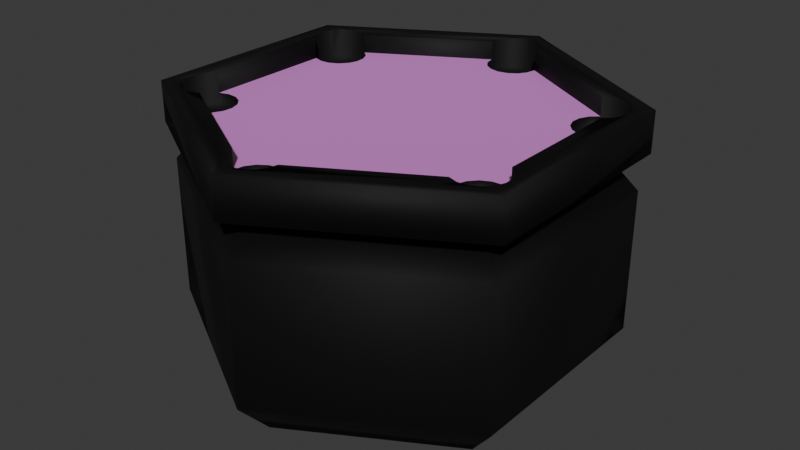 # Source: cauldron.blend  (saved by Blender 4.0.36; exported with 4.5.12 LTS)
import bpy
from mathutils import Matrix  # noqa: F401  (used for matrix-valued properties, if any)

bpy.ops.wm.read_factory_settings(use_empty=True)
scene = bpy.context.scene
scene.name = 'Scene'

# ---- collections
col_collection = bpy.data.collections.new('Collection'); scene.collection.children.link(col_collection)

# ---- images (referenced by path relative to the original .blend; pixels are not part of the script)
import os
ASSET_DIR = os.environ.get("B2B_ASSET_DIR", "")  # directory of the original .blend (textures are referenced by path, not embedded)
HERE = os.path.dirname(os.path.abspath(__file__))  # packed textures are extracted next to this script under _unpacked/

def load_image(name, relpath, width, height, colorspace="sRGB"):
    """Load a texture the original file referenced (path relative to the .blend, or extracted next to this script)."""
    p = next((c for c in (os.path.join(HERE, relpath), os.path.join(ASSET_DIR, relpath)) if relpath and os.path.exists(c)), "")
    if p:
        img = bpy.data.images.load(p, check_existing=True)
        img.name = name
    else:  # same state as the original file: an image datablock whose file is absent (Cycles renders it pink)
        img = bpy.data.images.new(name, width, height)
        img.source = "FILE"
        img.filepath = "//" + (relpath or name)
    img.colorspace_settings.name = colorspace
    return img
img_fabric_png_001 = load_image('fabric.png.001', 'fabric.png', 1024, 1024, 'sRGB')

# ---- materials (node trees are filled in below, after node groups)
mat_iron = bpy.data.materials.new('Iron')
mat_iron.alpha_threshold = 0.0
mat_iron.use_transparent_shadow = False
mat_iron.roughness = 0.5
mat_iron.line_color = (0.0, 0.0, 0.0, 1.0)
mat_fabric = bpy.data.materials.new('Fabric')
mat_fabric.use_transparent_shadow = False
mat_material = bpy.data.materials.new('Material')
mat_material.use_transparent_shadow = False

# ---- material node trees
mat_iron.use_nodes = True; mat_iron.node_tree.nodes.clear()
_N = mat_iron.node_tree.nodes; _L = mat_iron.node_tree.links
n0 = _N.new('ShaderNodeOutputMaterial'); n0.name = 'Material Output'; n0.location = (300, 300)
n1 = _N.new('ShaderNodeBsdfPrincipled'); n1.name = 'Principled BSDF'; n1.location = (10, 300)
n1.inputs[0].default_value = (0.0205, 0.0205, 0.0205, 1.0)
n1.inputs[1].default_value = 0.8716
n1.inputs[2].default_value = 0.711
n1.inputs[3].default_value = 1.45
_L.new(n1.outputs[0], n0.inputs[0])
n0.is_active_output = True
mat_fabric.use_nodes = True; mat_fabric.node_tree.nodes.clear()
_N = mat_fabric.node_tree.nodes; _L = mat_fabric.node_tree.links
n0 = _N.new('ShaderNodeOutputMaterial'); n0.name = 'Material Output'; n0.location = (300, 300)
n1 = _N.new('ShaderNodeBsdfPrincipled'); n1.name = 'Principled BSDF'; n1.location = (10, 300)
n1.inputs[2].default_value = 0.6972
n1.inputs[3].default_value = 8.25
n2 = _N.new('ShaderNodeTexImage'); n2.name = 'Image Texture'; n2.location = (-280, 275)
n2.image = img_fabric_png_001
_L.new(n1.outputs[0], n0.inputs[0])
_L.new(n2.outputs[0], n1.inputs[0])
n0.is_active_output = True
mat_material.use_nodes = True; mat_material.node_tree.nodes.clear()
_N = mat_material.node_tree.nodes; _L = mat_material.node_tree.links
n0 = _N.new('ShaderNodeBsdfPrincipled'); n0.name = 'Principled BSDF'; n0.location = (10, 300)
n0.inputs[3].default_value = 1.45
n1 = _N.new('ShaderNodeOutputMaterial'); n1.name = 'Material Output'; n1.location = (300, 300)
_L.new(n0.outputs[0], n1.inputs[0])
n1.is_active_output = True

# ---- world
world_world = bpy.data.worlds.new('World'); scene.world = world_world
world_world.use_nodes = True; world_world.node_tree.nodes.clear()
_N = world_world.node_tree.nodes; _L = world_world.node_tree.links
n0 = _N.new('ShaderNodeOutputWorld'); n0.name = 'World Output'; n0.location = (300, 300)
n1 = _N.new('ShaderNodeBackground'); n1.name = 'Background'; n1.location = (10, 300)
n1.inputs[0].default_value = (0.05088, 0.05088, 0.05088, 1.0)
_L.new(n1.outputs[0], n0.inputs[0])
n0.is_active_output = True
world_world.color = (0.05088, 0.05088, 0.05088)
world_world.use_sun_shadow = False
world_world.sun_shadow_jitter_overblur = 0.0

# ---- meshes
me_cylinder = bpy.data.meshes.new('Cylinder')
me_cylinder.from_pydata([(3.733e-09, -0.7019, 1.06), (0.0, 0.8366, -0.0114), (0.0, 1.0, 0.8395), (0.04627, -0.7111, 1.06), (0.7245, 0.4183, -0.0114), (0.866, 0.5, 0.8395), (0.7245, -0.4183, -0.0114), (0.08549, -0.7373, 1.06), (0.866, -0.5, 0.8395), (0.1117, -0.7766, 1.06), (0.0, -0.8366, -0.0114), (0.0, -1.0, 0.8395), (-0.7245, -0.4183, -0.0114), (0.1209, -0.8228, 1.06), (-0.866, -0.5, 0.8395), (-0.7245, 0.4183, -0.0114), (0.1117, -0.8691, 1.06), (-0.866, 0.5, 0.8395), (0.08549, -0.9083, 1.06), (0.0, 1.0, 0.1699), (0.866, 0.5, 0.1699), (0.866, -0.5, 0.1699), (0.04627, -0.9345, 1.06), (0.0, -1.0, 0.1699), (-0.866, -0.5, 0.1699), (3.733e-09, -0.9437, 1.06), (-0.866, 0.5, 0.1699), (-0.04627, -0.9345, 1.06), (0.7422, 0.4285, 0.9952), (0.0, 0.857, 0.9952), (0.7422, -0.4285, 0.9952), (-0.08549, -0.9083, 1.06), (0.0, -0.857, 0.9952), (-0.7422, -0.4285, 0.9952), (-0.1117, -0.8691, 1.06), (-0.7422, 0.4285, 0.9952), (0.8965, 0.5176, 1.009), (-0.1209, -0.8228, 1.06), (0.0, 1.035, 1.009), (-0.1117, -0.7766, 1.06), (0.8965, -0.5176, 1.009), (0.0, -1.035, 1.009), (-0.08549, -0.7373, 1.06), (-0.8965, -0.5176, 1.009), (-0.8965, 0.5176, 1.009), (0.8965, 0.5176, 1.198), (-0.04627, -0.7111, 1.06), (0.0, 1.035, 1.198), (0.6079, -0.351, 1.06), (0.8965, -0.5176, 1.198), (0.0, -1.035, 1.198), (-0.8965, -0.5176, 1.198), (0.639, -0.3155, 1.06), (-0.8965, 0.5176, 1.198), (0.6813, -0.2946, 1.06), (0.7284, -0.2915, 1.06), (0.773, -0.3067, 1.06), (0.8085, -0.3378, 1.06), (0.8294, -0.3801, 1.06), (0.8325, -0.4272, 1.06), (0.8173, -0.4719, 1.06), (0.7862, -0.5073, 1.06), (0.7439, -0.5282, 1.06), (0.6968, -0.5313, 1.06), (0.6521, -0.5161, 1.06), (0.6167, -0.485, 1.06), (0.5958, -0.4427, 1.06), (0.5927, -0.3956, 1.06), (0.6079, 0.351, 1.06), (0.5927, 0.3956, 1.06), (0.5958, 0.4427, 1.06), (0.6167, 0.485, 1.06), (0.6521, 0.5161, 1.06), (0.6968, 0.5313, 1.06), (0.7439, 0.5282, 1.06), (0.7862, 0.5073, 1.06), (0.8173, 0.4719, 1.06), (0.8325, 0.4272, 1.06), (0.8294, 0.3801, 1.06), (0.8085, 0.3378, 1.06), (0.773, 0.3067, 1.06), (0.7284, 0.2915, 1.06), (0.6813, 0.2946, 1.06), (0.639, 0.3155, 1.06), (-1.083e-07, 0.7019, 1.06), (-0.04627, 0.7111, 1.06), (-0.08549, 0.7373, 1.06), (-0.1117, 0.7766, 1.06), (-0.1209, 0.8228, 1.06), (-0.1117, 0.8691, 1.06), (-0.08549, 0.9083, 1.06), (-0.04627, 0.9345, 1.06), (-1.444e-07, 0.9437, 1.06), (0.04627, 0.9345, 1.06), (0.08549, 0.9083, 1.06), (0.1117, 0.8691, 1.06), (0.1209, 0.8228, 1.06), (0.1117, 0.7766, 1.06), (0.08549, 0.7373, 1.06), (0.04627, 0.7111, 1.06), (-0.6079, 0.351, 1.06), (-0.639, 0.3155, 1.06), (-0.6813, 0.2946, 1.06), (-0.7284, 0.2915, 1.06), (-0.773, 0.3067, 1.06), (-0.8085, 0.3378, 1.06), (-0.8294, 0.3801, 1.06), (-0.8325, 0.4272, 1.06), (-0.8173, 0.4719, 1.06), (-0.7862, 0.5073, 1.06), (-0.7439, 0.5282, 1.06), (-0.6968, 0.5313, 1.06), (-0.6521, 0.5161, 1.06), (-0.6167, 0.485, 1.06), (-0.5958, 0.4427, 1.06), (-0.5927, 0.3956, 1.06), (-0.6079, -0.351, 1.06), (-0.5927, -0.3956, 1.06), (-0.5958, -0.4427, 1.06), (-0.6167, -0.485, 1.06), (-0.6521, -0.5161, 1.06), (-0.6968, -0.5313, 1.06), (-0.7439, -0.5282, 1.06), (-0.7862, -0.5073, 1.06), (-0.8173, -0.4719, 1.06), (-0.8325, -0.4272, 1.06), (-0.8294, -0.3801, 1.06), (-0.8085, -0.3378, 1.06), (-0.773, -0.3067, 1.06), (-0.7284, -0.2915, 1.06), (-0.6813, -0.2946, 1.06), (-0.639, -0.3155, 1.06), (0.8085, 0.3378, 1.198), (0.8294, 0.3801, 1.198), (0.8325, 0.4272, 1.198), (0.8173, 0.4719, 1.198), (0.773, -0.3067, 1.198), (0.773, 0.3067, 1.198), (0.7725, -0.3065, 1.198), (0.7725, 0.3065, 1.198), (0.8325, -0.4272, 1.198), (0.8294, -0.3801, 1.198), (0.8173, -0.4719, 1.198), (0.8173, -0.4719, 1.198), (0.8085, -0.3378, 1.198), (0.6517, 0.5158, 1.198), (0.1208, 0.8223, 1.198), (0.1208, 0.8223, 1.11), (0.6517, 0.5158, 1.11), (-0.8325, -0.4272, 1.198), (-0.8294, -0.3801, 1.198), (-0.8173, -0.4719, 1.198), (-0.8085, -0.3378, 1.198), (-0.8294, 0.3801, 1.198), (-0.8325, 0.4272, 1.198), (-0.8173, 0.4719, 1.198), (-0.8173, 0.4719, 1.198), (-0.773, 0.3067, 1.198), (-0.7725, -0.3065, 1.198), (-0.773, -0.3067, 1.198), (-0.7725, 0.3065, 1.198), (-0.8085, 0.3378, 1.198), (0.7439, -0.5282, 1.198), (0.6968, -0.5313, 1.198), (0.7862, -0.5073, 1.198), (0.0, -0.9437, 1.198), (3.733e-09, -0.9437, 1.198), (0.08549, -0.9083, 1.198), (0.04627, -0.9345, 1.198), (0.1209, -0.8228, 1.198), (0.1208, -0.8223, 1.198), (0.6517, -0.5158, 1.198), (0.6521, -0.5161, 1.198), (0.1117, -0.8691, 1.198), (0.04627, 0.9345, 1.198), (0.0, 0.9437, 1.198), (0.1117, 0.8691, 1.198), (0.08549, 0.9083, 1.198), (0.6521, 0.5161, 1.198), (0.1209, 0.8228, 1.198), (0.6968, 0.5313, 1.198), (0.7439, 0.5282, 1.198), (0.8173, 0.4719, 1.198), (0.7862, 0.5073, 1.198), (-0.7862, 0.5073, 1.198), (-0.6968, 0.5313, 1.198), (-0.7439, 0.5282, 1.198), (-0.1208, 0.8223, 1.198), (-0.1209, 0.8228, 1.198), (-0.6517, 0.5158, 1.198), (-0.6521, 0.5161, 1.198), (-0.1117, 0.8691, 1.198), (-1.444e-07, 0.9437, 1.198), (-0.08549, 0.9083, 1.198), (-0.04627, 0.9345, 1.198), (-0.08549, -0.9083, 1.198), (-0.1117, -0.8691, 1.198), (-0.04627, -0.9345, 1.198), (-0.8173, -0.4719, 1.198), (-0.7862, -0.5073, 1.198), (-0.7439, -0.5282, 1.198), (-0.6521, -0.5161, 1.198), (-0.6517, -0.5158, 1.198), (-0.1208, -0.8223, 1.198), (-0.1209, -0.8228, 1.198), (-0.6968, -0.5313, 1.198), (0.1117, 0.7766, 1.11), (0.5958, 0.4427, 1.11), (0.6079, 0.351, 1.11), (0.6167, 0.485, 1.11), (0.5927, 0.3956, 1.11), (0.6813, 0.2946, 1.11), (0.639, 0.3155, 1.11), (0.7284, 0.2915, 1.11), (0.7284, -0.2915, 1.11), (0.7725, -0.3065, 1.11), (0.7725, 0.3065, 1.11), (-0.7725, -0.3065, 1.11), (-0.7725, 0.3065, 1.11), (-0.6813, 0.2946, 1.11), (-0.7284, -0.2915, 1.11), (-0.7284, 0.2915, 1.11), (-0.6517, 0.5158, 1.11), (-0.6079, 0.351, 1.11), (-0.5927, 0.3956, 1.11), (-0.1117, 0.7766, 1.11), (-0.1208, 0.8223, 1.11), (-0.5958, 0.4427, 1.11), (-0.6167, 0.485, 1.11), (-0.639, 0.3155, 1.11), (-0.6517, -0.5158, 1.11), (-0.6167, -0.485, 1.11), (-0.1117, -0.7766, 1.11), (-0.04627, -0.7111, 1.11), (-0.08549, -0.7373, 1.11), (-0.1208, -0.8223, 1.11), (0.08549, -0.7373, 1.11), (0.04627, -0.7111, 1.11), (0.6517, -0.5158, 1.11), (0.1208, -0.8223, 1.11), (0.6167, -0.485, 1.11), (0.1117, -0.7766, 1.11), (3.733e-09, -0.7019, 1.11), (-0.6813, -0.2946, 1.11), (-0.6079, -0.351, 1.11), (-0.639, -0.3155, 1.11), (-0.04627, 0.7111, 1.11), (-0.08549, 0.7373, 1.11), (-0.5958, -0.4427, 1.11), (-0.5927, -0.3956, 1.11), (-1.083e-07, 0.7019, 1.11), (0.04627, 0.7111, 1.11), (0.08549, 0.7373, 1.11), (0.6079, -0.351, 1.11), (0.6813, -0.2946, 1.11), (0.639, -0.3155, 1.11), (0.5958, -0.4427, 1.11), (0.5927, -0.3956, 1.11)], [], [(19, 2, 5, 20), (20, 5, 8, 21), (21, 8, 11, 23), (23, 11, 14, 24), (14, 11, 32, 33), (24, 14, 17, 26), (26, 17, 2, 19), (15, 1, 4, 6, 10, 12), (15, 26, 19, 1), (12, 24, 26, 15), (10, 23, 24, 12), (6, 21, 23, 10), (4, 20, 21, 6), (1, 19, 20, 4), (33, 32, 41, 43), (8, 5, 28, 30), (17, 14, 33, 35), (5, 2, 29, 28), (11, 8, 30, 32), (2, 17, 35, 29), (41, 40, 49, 50), (30, 28, 36, 40), (35, 33, 43, 44), (32, 30, 40, 41), (28, 29, 38, 36), (29, 35, 44, 38), (142, 143, 49, 45, 135, 134, 133, 132, 137, 139, 138, 136, 144, 141, 140), (36, 38, 47, 45), (38, 44, 53, 47), (43, 41, 50, 51), (40, 36, 45, 49), (44, 43, 51, 53), (145, 146, 147, 148), (155, 156, 53, 51, 151, 149, 150, 152, 159, 158, 160, 157, 161, 153, 154), (165, 50, 49, 143, 164, 162, 163, 172, 171, 170, 169, 173, 167, 168, 166), (182, 135, 45, 47, 175, 174, 177, 176, 179, 146, 145, 178, 180, 181, 183), (175, 47, 53, 156, 184, 186, 185, 190, 189, 187, 188, 191, 193, 194, 192), (151, 51, 50, 165, 197, 195, 196, 204, 203, 202, 201, 205, 200, 199, 198), (222, 226, 187, 189), (235, 230, 202, 203), (216, 215, 138, 139), (217, 218, 160, 158), (238, 239, 170, 171), (242, 0, 3, 237), (237, 3, 7, 236), (7, 9, 241, 236), (9, 13, 169, 170, 239, 241), (13, 16, 173, 169), (16, 18, 167, 173), (18, 22, 168, 167), (22, 25, 166, 168), (25, 27, 197, 165, 166), (27, 31, 195, 197), (195, 31, 34, 196), (196, 34, 37, 204), (203, 204, 37, 39, 232, 235), (232, 39, 42, 234), (234, 42, 46, 233), (233, 46, 0, 242), (22, 18, 16, 13, 9, 7, 3, 0, 46, 42, 39, 37, 34, 31, 27, 25), (253, 48, 52, 255), (255, 52, 54, 254), (254, 54, 55, 214), (214, 55, 56, 136, 138, 215), (136, 56, 57, 144), (57, 58, 141, 144), (58, 59, 140, 141), (59, 60, 142, 140), (60, 61, 164, 143, 142), (61, 62, 162, 164), (62, 63, 163, 162), (63, 64, 172, 163), (172, 64, 65, 240, 238, 171), (240, 65, 66, 256), (256, 66, 67, 257), (257, 67, 48, 253), (57, 56, 55, 54, 52, 48, 67, 66, 65, 64, 63, 62, 61, 60, 59, 58), (208, 68, 69, 210), (210, 69, 70, 207), (207, 70, 71, 209), (178, 145, 148, 209, 71, 72), (178, 72, 73, 180), (180, 73, 74, 181), (181, 74, 75, 183), (75, 76, 182, 183), (76, 77, 134, 135, 182), (77, 78, 133, 134), (78, 79, 132, 133), (79, 80, 137, 132), (137, 80, 81, 213, 216, 139), (81, 82, 211, 213), (82, 83, 212, 211), (212, 83, 68, 208), (75, 74, 73, 72, 71, 70, 69, 68, 83, 82, 81, 80, 79, 78, 77, 76), (84, 85, 246, 250), (85, 86, 247, 246), (247, 86, 87, 225), (225, 87, 88, 188, 187, 226), (188, 88, 89, 191), (191, 89, 90, 193), (193, 90, 91, 194), (194, 91, 92, 192), (192, 92, 93, 174, 175), (174, 93, 94, 177), (94, 95, 176, 177), (95, 96, 179, 176), (96, 97, 206, 147, 146, 179), (97, 98, 252, 206), (98, 99, 251, 252), (99, 84, 250, 251), (90, 89, 88, 87, 86, 85, 84, 99, 98, 97, 96, 95, 94, 93, 92, 91), (100, 101, 229, 223), (101, 102, 219, 229), (102, 103, 221, 219), (103, 104, 157, 160, 218, 221), (104, 105, 161, 157), (161, 105, 106, 153), (153, 106, 107, 154), (154, 107, 108, 155), (155, 108, 109, 184, 156), (184, 109, 110, 186), (186, 110, 111, 185), (185, 111, 112, 190), (189, 190, 112, 113, 228, 222), (113, 114, 227, 228), (114, 115, 224, 227), (115, 100, 223, 224), (105, 104, 103, 102, 101, 100, 115, 114, 113, 112, 111, 110, 109, 108, 107, 106), (116, 117, 249, 244), (117, 118, 248, 249), (118, 119, 231, 248), (119, 120, 201, 202, 230, 231), (120, 121, 205, 201), (121, 122, 200, 205), (122, 123, 199, 200), (199, 123, 124, 198), (198, 124, 125, 149, 151), (149, 125, 126, 150), (150, 126, 127, 152), (152, 127, 128, 159), (158, 159, 128, 129, 220, 217), (220, 129, 130, 243), (243, 130, 131, 245), (131, 116, 244, 245), (123, 122, 121, 120, 119, 118, 117, 116, 131, 130, 129, 128, 127, 126, 125, 124)])
me_cylinder.polygons.foreach_set('use_smooth', [True] * 145)
_uv = me_cylinder.uv_layers.new(name='UVMap')
_uv.uv.foreach_set('vector', [0.5, 0.1807, 0.5, 0.504, 0.9183, 0.504, 0.9183, 0.1807, 0.7415, 0.1807, 0.7415, 0.504, 0.2585, 0.504, 0.2585, 0.1807, 0.9183, 0.1807, 0.9183, 0.504, 0.5, 0.504, 0.5, 0.1807, 0.5, 0.1807, 0.5, 0.504, 0.08171, 0.504, 0.08171, 0.1807, 0.08171, 0.504, 0.5, 0.504, 0.5, 0.5792, 0.1415, 0.5792, 0.2585, 0.1807, 0.2585, 0.504, 0.7415, 0.504, 0.7415, 0.1807, 0.08171, 0.1807, 0.08171, 0.504, 0.5, 0.504, 0.5, 0.1807, 0.1501, 0.702, 0.5, 0.9041, 0.8499, 0.702, 0.8499, 0.298, 0.5, 0.09594, 0.1501, 0.298, 0.1501, 0.09308, 0.08171, 0.1807, 0.5, 0.1807, 0.5, 0.09308, 0.298, 0.09308, 0.2585, 0.1807, 0.7415, 0.1807, 0.702, 0.09308, 0.5, 0.09308, 0.5, 0.1807, 0.08171, 0.1807, 0.1501, 0.09308, 0.8499, 0.09308, 0.9183, 0.1807, 0.5, 0.1807, 0.5, 0.09308, 0.702, 0.09308, 0.7415, 0.1807, 0.2585, 0.1807, 0.298, 0.09308, 0.5, 0.09308, 0.5, 0.1807, 0.9183, 0.1807, 0.8499, 0.09308, 0.1415, 0.293, 0.5, 0.08606, 0.5, 0.0, 0.06699, 0.25, 0.2585, 0.504, 0.7415, 0.504, 0.707, 0.5792, 0.293, 0.5792, 0.7415, 0.504, 0.2585, 0.504, 0.293, 0.5792, 0.707, 0.5792, 0.9183, 0.504, 0.5, 0.504, 0.5, 0.5792, 0.8585, 0.5792, 0.5, 0.504, 0.9183, 0.504, 0.8585, 0.5792, 0.5, 0.5792, 0.5, 0.504, 0.08171, 0.504, 0.1415, 0.5792, 0.5, 0.5792, 0.5, 0.5857, 0.933, 0.5857, 0.933, 0.6771, 0.5, 0.6771, 0.8585, 0.293, 0.8585, 0.707, 0.933, 0.75, 0.933, 0.25, 0.1415, 0.707, 0.1415, 0.293, 0.06699, 0.25, 0.06699, 0.75, 0.5, 0.08606, 0.8585, 0.293, 0.933, 0.25, 0.5, 0.0, 0.8585, 0.707, 0.5, 0.9139, 0.5, 1.0, 0.933, 0.75, 0.5, 0.9139, 0.1415, 0.707, 0.06699, 0.75, 0.5, 1.0, 0.8947, 0.2721, 0.8947, 0.2721, 0.933, 0.25, 0.933, 0.75, 0.8947, 0.7279, 0.9021, 0.7063, 0.9006, 0.6836, 0.8905, 0.6632, 0.8734, 0.6481, 0.8731, 0.6481, 0.8731, 0.3519, 0.8734, 0.3519, 0.8905, 0.3368, 0.9006, 0.3164, 0.9021, 0.2937, 0.933, 0.5857, 0.5, 0.5857, 0.5, 0.6771, 0.933, 0.6771, 0.5, 0.5857, 0.06699, 0.5857, 0.06699, 0.6771, 0.5, 0.6771, 0.06699, 0.5857, 0.5, 0.5857, 0.5, 0.6771, 0.06699, 0.6771, 0.25, 0.5857, 0.75, 0.5857, 0.75, 0.6771, 0.25, 0.6771, 0.75, 0.5857, 0.25, 0.5857, 0.25, 0.6771, 0.75, 0.6771, 0.8148, 0.6771, 0.5583, 0.6771, 0.5583, 0.6347, 0.8148, 0.6347, 0.1053, 0.7279, 0.1053, 0.7279, 0.06699, 0.75, 0.06699, 0.25, 0.1053, 0.2721, 0.09793, 0.2937, 0.09942, 0.3164, 0.1095, 0.3368, 0.1266, 0.3519, 0.1269, 0.3519, 0.1269, 0.6481, 0.1266, 0.6481, 0.1095, 0.6632, 0.09942, 0.6836, 0.09793, 0.7063, 0.5, 0.04419, 0.5, 0.0, 0.933, 0.25, 0.8947, 0.2721, 0.8797, 0.255, 0.8593, 0.2449, 0.8366, 0.2434, 0.815, 0.2507, 0.8148, 0.2509, 0.5583, 0.1028, 0.5584, 0.1026, 0.554, 0.08023, 0.5413, 0.06129, 0.5223, 0.04863, 0.5, 0.04419, 0.8947, 0.7279, 0.8947, 0.7279, 0.933, 0.75, 0.5, 1.0, 0.5, 0.9558, 0.5223, 0.9514, 0.5413, 0.9387, 0.554, 0.9198, 0.5584, 0.8974, 0.5583, 0.8972, 0.8148, 0.7491, 0.815, 0.7493, 0.8366, 0.7566, 0.8593, 0.7551, 0.8797, 0.745, 0.5, 0.9558, 0.5, 1.0, 0.06699, 0.75, 0.1053, 0.7279, 0.1203, 0.745, 0.1407, 0.7551, 0.1634, 0.7566, 0.185, 0.7493, 0.1852, 0.7491, 0.4417, 0.8972, 0.4416, 0.8974, 0.446, 0.9198, 0.4587, 0.9387, 0.4777, 0.9514, 0.5, 0.9558, 0.1053, 0.2721, 0.06699, 0.25, 0.5, 0.0, 0.5, 0.04419, 0.4777, 0.04863, 0.4587, 0.06129, 0.446, 0.08023, 0.4416, 0.1026, 0.4417, 0.1028, 0.1852, 0.2509, 0.185, 0.2507, 0.1634, 0.2434, 0.1407, 0.2449, 0.1203, 0.255, 0.1053, 0.2721, 0.1852, 0.6347, 0.4417, 0.6347, 0.4417, 0.6771, 0.1852, 0.6771, 0.4417, 0.6347, 0.1852, 0.6347, 0.1852, 0.6771, 0.4417, 0.6771, 0.6481, 0.6347, 0.3519, 0.6347, 0.3519, 0.6771, 0.6481, 0.6771, 0.3519, 0.6347, 0.6481, 0.6347, 0.6481, 0.6771, 0.3519, 0.6771, 0.8148, 0.6347, 0.5583, 0.6347, 0.5583, 0.6771, 0.8148, 0.6771, 1.0, 0.6028, 1.0, 0.5, 0.9375, 0.5, 0.9375, 0.6028, 0.9375, 0.6028, 0.9375, 0.5, 0.875, 0.5, 0.875, 0.6028, 0.875, 0.5, 0.8125, 0.5, 0.8125, 0.6028, 0.875, 0.6028, 0.8125, 0.5, 0.75, 0.5, 0.75, 0.7846, 0.7507, 0.7846, 0.7507, 0.6028, 0.8125, 0.6028, 0.75, 0.5, 0.6875, 0.5, 0.6875, 0.7846, 0.75, 0.7846, 0.6875, 0.5, 0.625, 0.5, 0.625, 0.7846, 0.6875, 0.7846, 0.625, 0.5, 0.5625, 0.5, 0.5625, 0.7846, 0.625, 0.7846, 0.5625, 0.5, 0.5, 0.5, 0.5, 0.7846, 0.5625, 0.7846, 0.5, 0.5, 0.4375, 0.5, 0.4375, 0.7846, 0.5, 0.7846, 0.5, 0.7846, 0.4375, 0.5, 0.375, 0.5, 0.375, 0.7846, 0.4375, 0.7846, 0.375, 0.7846, 0.375, 0.5, 0.3125, 0.5, 0.3125, 0.7846, 0.3125, 0.7846, 0.3125, 0.5, 0.25, 0.5, 0.25, 0.7846, 0.2493, 0.7846, 0.25, 0.7846, 0.25, 0.5, 0.1875, 0.5, 0.1875, 0.6028, 0.2493, 0.6028, 0.1875, 0.6028, 0.1875, 0.5, 0.125, 0.5, 0.125, 0.6028, 0.125, 0.6028, 0.125, 0.5, 0.0625, 0.5, 0.0625, 0.6028, 0.0625, 0.6028, 0.0625, 0.5, 0.0, 0.5, 0.0, 0.6028, 0.8418, 0.02827, 0.9197, 0.08029, 0.9717, 0.1582, 0.99, 0.25, 0.9717, 0.3418, 0.9197, 0.4197, 0.8418, 0.4717, 0.75, 0.49, 0.6582, 0.4717, 0.5803, 0.4197, 0.5283, 0.3418, 0.51, 0.25, 0.5283, 0.1582, 0.5803, 0.08029, 0.6582, 0.02827, 0.75, 0.01, 1.0, 0.6028, 1.0, 0.5, 0.9375, 0.5, 0.9375, 0.6028, 0.9375, 0.6028, 0.9375, 0.5, 0.875, 0.5, 0.875, 0.6028, 0.875, 0.6028, 0.875, 0.5, 0.8125, 0.5, 0.8125, 0.6028, 0.8125, 0.6028, 0.8125, 0.5, 0.75, 0.5, 0.75, 0.7846, 0.7507, 0.7846, 0.7507, 0.6028, 0.75, 0.7846, 0.75, 0.5, 0.6875, 0.5, 0.6875, 0.7846, 0.6875, 0.5, 0.625, 0.5, 0.625, 0.7846, 0.6875, 0.7846, 0.625, 0.5, 0.5625, 0.5, 0.5625, 0.7846, 0.625, 0.7846, 0.5625, 0.5, 0.5, 0.5, 0.5, 0.7846, 0.5625, 0.7846, 0.5, 0.5, 0.4375, 0.5, 0.4375, 0.7846, 0.5, 0.7846, 0.5, 0.7846, 0.4375, 0.5, 0.375, 0.5, 0.375, 0.7846, 0.4375, 0.7846, 0.375, 0.5, 0.3125, 0.5, 0.3125, 0.7846, 0.375, 0.7846, 0.3125, 0.5, 0.25, 0.5, 0.25, 0.7846, 0.3125, 0.7846, 0.25, 0.7846, 0.25, 0.5, 0.1875, 0.5, 0.1875, 0.6028, 0.2493, 0.6028, 0.2493, 0.7846, 0.1875, 0.6028, 0.1875, 0.5, 0.125, 0.5, 0.125, 0.6028, 0.125, 0.6028, 0.125, 0.5, 0.0625, 0.5, 0.0625, 0.6028, 0.0625, 0.6028, 0.0625, 0.5, 0.0, 0.5, 0.0, 0.6028, 0.9717, 0.1582, 0.99, 0.25, 0.9717, 0.3418, 0.9197, 0.4197, 0.8418, 0.4717, 0.75, 0.49, 0.6582, 0.4717, 0.5803, 0.4197, 0.5283, 0.3418, 0.51, 0.25, 0.5283, 0.1582, 0.5803, 0.08029, 0.6582, 0.02827, 0.75, 0.01, 0.8418, 0.02827, 0.9197, 0.08029, 1.0, 0.6028, 1.0, 0.5, 0.9375, 0.5, 0.9375, 0.6028, 0.9375, 0.6028, 0.9375, 0.5, 0.875, 0.5, 0.875, 0.6028, 0.875, 0.6028, 0.875, 0.5, 0.8125, 0.5, 0.8125, 0.6028, 0.75, 0.7846, 0.7507, 0.7846, 0.7507, 0.6028, 0.8125, 0.6028, 0.8125, 0.5, 0.75, 0.5, 0.75, 0.7846, 0.75, 0.5, 0.6875, 0.5, 0.6875, 0.7846, 0.6875, 0.7846, 0.6875, 0.5, 0.625, 0.5, 0.625, 0.7846, 0.625, 0.7846, 0.625, 0.5, 0.5625, 0.5, 0.5625, 0.7846, 0.5625, 0.5, 0.5, 0.5, 0.5, 0.7846, 0.5625, 0.7846, 0.5, 0.5, 0.4375, 0.5, 0.4375, 0.7846, 0.5, 0.7846, 0.5, 0.7846, 0.4375, 0.5, 0.375, 0.5, 0.375, 0.7846, 0.4375, 0.7846, 0.375, 0.5, 0.3125, 0.5, 0.3125, 0.7846, 0.375, 0.7846, 0.3125, 0.5, 0.25, 0.5, 0.25, 0.7846, 0.3125, 0.7846, 0.25, 0.7846, 0.25, 0.5, 0.1875, 0.5, 0.1875, 0.6028, 0.2493, 0.6028, 0.2493, 0.7846, 0.1875, 0.5, 0.125, 0.5, 0.125, 0.6028, 0.1875, 0.6028, 0.125, 0.5, 0.0625, 0.5, 0.0625, 0.6028, 0.125, 0.6028, 0.0625, 0.6028, 0.0625, 0.5, 0.0, 0.5, 0.0, 0.6028, 0.8418, 0.02827, 0.9197, 0.08029, 0.9717, 0.1582, 0.99, 0.25, 0.9717, 0.3418, 0.9197, 0.4197, 0.8418, 0.4717, 0.75, 0.49, 0.6582, 0.4717, 0.5803, 0.4197, 0.5283, 0.3418, 0.51, 0.25, 0.5283, 0.1582, 0.5803, 0.08029, 0.6582, 0.02827, 0.75, 0.01, 1.0, 0.5, 0.9375, 0.5, 0.9375, 0.6028, 1.0, 0.6028, 0.9375, 0.5, 0.875, 0.5, 0.875, 0.6028, 0.9375, 0.6028, 0.875, 0.6028, 0.875, 0.5, 0.8125, 0.5, 0.8125, 0.6028, 0.8125, 0.6028, 0.8125, 0.5, 0.75, 0.5, 0.75, 0.7846, 0.7507, 0.7846, 0.7507, 0.6028, 0.75, 0.7846, 0.75, 0.5, 0.6875, 0.5, 0.6875, 0.7846, 0.6875, 0.7846, 0.6875, 0.5, 0.625, 0.5, 0.625, 0.7846, 0.625, 0.7846, 0.625, 0.5, 0.5625, 0.5, 0.5625, 0.7846, 0.5625, 0.7846, 0.5625, 0.5, 0.5, 0.5, 0.5, 0.7846, 0.5, 0.7846, 0.5, 0.5, 0.4375, 0.5, 0.4375, 0.7846, 0.5, 0.7846, 0.4375, 0.7846, 0.4375, 0.5, 0.375, 0.5, 0.375, 0.7846, 0.375, 0.5, 0.3125, 0.5, 0.3125, 0.7846, 0.375, 0.7846, 0.3125, 0.5, 0.25, 0.5, 0.25, 0.7846, 0.3125, 0.7846, 0.25, 0.5, 0.1875, 0.5, 0.1875, 0.6028, 0.2493, 0.6028, 0.2493, 0.7846, 0.25, 0.7846, 0.1875, 0.5, 0.125, 0.5, 0.125, 0.6028, 0.1875, 0.6028, 0.125, 0.5, 0.0625, 0.5, 0.0625, 0.6028, 0.125, 0.6028, 0.0625, 0.5, 0.0, 0.5, 0.0, 0.6028, 0.0625, 0.6028, 0.9197, 0.08029, 0.9717, 0.1582, 0.99, 0.25, 0.9717, 0.3418, 0.9197, 0.4197, 0.8418, 0.4717, 0.75, 0.49, 0.6582, 0.4717, 0.5803, 0.4197, 0.5283, 0.3418, 0.51, 0.25, 0.5283, 0.1582, 0.5803, 0.08029, 0.6582, 0.02827, 0.75, 0.01, 0.8418, 0.02827, 1.0, 0.5, 0.9375, 0.5, 0.9375, 0.6028, 1.0, 0.6028, 0.9375, 0.5, 0.875, 0.5, 0.875, 0.6028, 0.9375, 0.6028, 0.875, 0.5, 0.8125, 0.5, 0.8125, 0.6028, 0.875, 0.6028, 0.8125, 0.5, 0.75, 0.5, 0.75, 0.7846, 0.7507, 0.7846, 0.7507, 0.6028, 0.8125, 0.6028, 0.75, 0.5, 0.6875, 0.5, 0.6875, 0.7846, 0.75, 0.7846, 0.6875, 0.7846, 0.6875, 0.5, 0.625, 0.5, 0.625, 0.7846, 0.625, 0.7846, 0.625, 0.5, 0.5625, 0.5, 0.5625, 0.7846, 0.5625, 0.7846, 0.5625, 0.5, 0.5, 0.5, 0.5, 0.7846, 0.5, 0.7846, 0.5, 0.5, 0.4375, 0.5, 0.4375, 0.7846, 0.5, 0.7846, 0.4375, 0.7846, 0.4375, 0.5, 0.375, 0.5, 0.375, 0.7846, 0.375, 0.7846, 0.375, 0.5, 0.3125, 0.5, 0.3125, 0.7846, 0.3125, 0.7846, 0.3125, 0.5, 0.25, 0.5, 0.25, 0.7846, 0.2493, 0.7846, 0.25, 0.7846, 0.25, 0.5, 0.1875, 0.5, 0.1875, 0.6028, 0.2493, 0.6028, 0.1875, 0.5, 0.125, 0.5, 0.125, 0.6028, 0.1875, 0.6028, 0.125, 0.5, 0.0625, 0.5, 0.0625, 0.6028, 0.125, 0.6028, 0.0625, 0.5, 0.0, 0.5, 0.0, 0.6028, 0.0625, 0.6028, 0.9717, 0.1582, 0.99, 0.25, 0.9717, 0.3418, 0.9197, 0.4197, 0.8418, 0.4717, 0.75, 0.49, 0.6582, 0.4717, 0.5803, 0.4197, 0.5283, 0.3418, 0.51, 0.25, 0.5283, 0.1582, 0.5803, 0.08029, 0.6582, 0.02827, 0.75, 0.01, 0.8418, 0.02827, 0.9197, 0.08029, 1.0, 0.5, 0.9375, 0.5, 0.9375, 0.6028, 1.0, 0.6028, 0.9375, 0.5, 0.875, 0.5, 0.875, 0.6028, 0.9375, 0.6028, 0.875, 0.5, 0.8125, 0.5, 0.8125, 0.6028, 0.875, 0.6028, 0.8125, 0.5, 0.75, 0.5, 0.75, 0.7846, 0.7507, 0.7846, 0.7507, 0.6028, 0.8125, 0.6028, 0.75, 0.5, 0.6875, 0.5, 0.6875, 0.7846, 0.75, 0.7846, 0.6875, 0.5, 0.625, 0.5, 0.625, 0.7846, 0.6875, 0.7846, 0.625, 0.5, 0.5625, 0.5, 0.5625, 0.7846, 0.625, 0.7846, 0.5625, 0.7846, 0.5625, 0.5, 0.5, 0.5, 0.5, 0.7846, 0.5, 0.7846, 0.5, 0.5, 0.4375, 0.5, 0.4375, 0.7846, 0.5, 0.7846, 0.4375, 0.7846, 0.4375, 0.5, 0.375, 0.5, 0.375, 0.7846, 0.375, 0.7846, 0.375, 0.5, 0.3125, 0.5, 0.3125, 0.7846, 0.3125, 0.7846, 0.3125, 0.5, 0.25, 0.5, 0.25, 0.7846, 0.2493, 0.7846, 0.25, 0.7846, 0.25, 0.5, 0.1875, 0.5, 0.1875, 0.6028, 0.2493, 0.6028, 0.1875, 0.6028, 0.1875, 0.5, 0.125, 0.5, 0.125, 0.6028, 0.125, 0.6028, 0.125, 0.5, 0.0625, 0.5, 0.0625, 0.6028, 0.0625, 0.5, 0.0, 0.5, 0.0, 0.6028, 0.0625, 0.6028, 0.8418, 0.02827, 0.9197, 0.08029, 0.9717, 0.1582, 0.99, 0.25, 0.9717, 0.3418, 0.9197, 0.4197, 0.8418, 0.4717, 0.75, 0.49, 0.6582, 0.4717, 0.5803, 0.4197, 0.5283, 0.3418, 0.51, 0.25, 0.5283, 0.1582, 0.5803, 0.08029, 0.6582, 0.02827, 0.75, 0.01])
me_cylinder.materials.append(mat_iron)
me_cylinder.materials.append(mat_fabric)
me_cylinder.update()
me_cylinder_001 = bpy.data.meshes.new('Cylinder.001')
me_cylinder_001.from_pydata([(3.733e-09, -0.7019, 1.06), (3.733e-09, -0.7019, 1.302), (0.04627, -0.7111, 1.06), (0.04627, -0.7111, 1.302), (0.08549, -0.7373, 1.06), (0.08549, -0.7373, 1.302), (0.1117, -0.7766, 1.06), (0.1117, -0.7766, 1.302), (0.1209, -0.8228, 1.06), (0.1209, -0.8228, 1.302), (0.1117, -0.8691, 1.06), (0.1117, -0.8691, 1.302), (0.08549, -0.9083, 1.06), (0.08549, -0.9083, 1.302), (0.04627, -0.9345, 1.06), (0.04627, -0.9345, 1.302), (3.733e-09, -0.9437, 1.06), (3.733e-09, -0.9437, 1.302), (-0.04627, -0.9345, 1.06), (-0.04627, -0.9345, 1.302), (-0.08549, -0.9083, 1.06), (-0.08549, -0.9083, 1.302), (-0.1117, -0.8691, 1.06), (-0.1117, -0.8691, 1.302), (-0.1209, -0.8228, 1.06), (-0.1209, -0.8228, 1.302), (-0.1117, -0.7766, 1.06), (-0.1117, -0.7766, 1.302), (-0.08549, -0.7373, 1.06), (-0.08549, -0.7373, 1.302), (-0.04627, -0.7111, 1.06), (-0.04627, -0.7111, 1.302)], [], [(0, 1, 3, 2), (2, 3, 5, 4), (4, 5, 7, 6), (6, 7, 9, 8), (8, 9, 11, 10), (10, 11, 13, 12), (12, 13, 15, 14), (14, 15, 17, 16), (16, 17, 19, 18), (18, 19, 21, 20), (20, 21, 23, 22), (22, 23, 25, 24), (24, 25, 27, 26), (26, 27, 29, 28), (3, 1, 31, 29, 27, 25, 23, 21, 19, 17, 15, 13, 11, 9, 7, 5), (28, 29, 31, 30), (30, 31, 1, 0), (0, 2, 4, 6, 8, 10, 12, 14, 16, 18, 20, 22, 24, 26, 28, 30)])
me_cylinder_001.polygons.foreach_set('use_smooth', [True] * 18)
_uv = me_cylinder_001.uv_layers.new(name='UVMap')
_uv.uv.foreach_set('vector', [1.0, 0.5, 1.0, 1.0, 0.9375, 1.0, 0.9375, 0.5, 0.9375, 0.5, 0.9375, 1.0, 0.875, 1.0, 0.875, 0.5, 0.875, 0.5, 0.875, 1.0, 0.8125, 1.0, 0.8125, 0.5, 0.8125, 0.5, 0.8125, 1.0, 0.75, 1.0, 0.75, 0.5, 0.75, 0.5, 0.75, 1.0, 0.6875, 1.0, 0.6875, 0.5, 0.6875, 0.5, 0.6875, 1.0, 0.625, 1.0, 0.625, 0.5, 0.625, 0.5, 0.625, 1.0, 0.5625, 1.0, 0.5625, 0.5, 0.5625, 0.5, 0.5625, 1.0, 0.5, 1.0, 0.5, 0.5, 0.5, 0.5, 0.5, 1.0, 0.4375, 1.0, 0.4375, 0.5, 0.4375, 0.5, 0.4375, 1.0, 0.375, 1.0, 0.375, 0.5, 0.375, 0.5, 0.375, 1.0, 0.3125, 1.0, 0.3125, 0.5, 0.3125, 0.5, 0.3125, 1.0, 0.25, 1.0, 0.25, 0.5, 0.25, 0.5, 0.25, 1.0, 0.1875, 1.0, 0.1875, 0.5, 0.1875, 0.5, 0.1875, 1.0, 0.125, 1.0, 0.125, 0.5, 0.3418, 0.4717, 0.25, 0.49, 0.1582, 0.4717, 0.08029, 0.4197, 0.02827, 0.3418, 0.01, 0.25, 0.02827, 0.1582, 0.08029, 0.08029, 0.1582, 0.02827, 0.25, 0.01, 0.3418, 0.02827, 0.4197, 0.08029, 0.4717, 0.1582, 0.49, 0.25, 0.4717, 0.3418, 0.4197, 0.4197, 0.125, 0.5, 0.125, 1.0, 0.0625, 1.0, 0.0625, 0.5, 0.0625, 0.5, 0.0625, 1.0, 0.0, 1.0, 0.0, 0.5, 0.75, 0.49, 0.8418, 0.4717, 0.9197, 0.4197, 0.9717, 0.3418, 0.99, 0.25, 0.9717, 0.1582, 0.9197, 0.08029, 0.8418, 0.02827, 0.75, 0.01, 0.6582, 0.02827, 0.5803, 0.08029, 0.5283, 0.1582, 0.51, 0.25, 0.5283, 0.3418, 0.5803, 0.4197, 0.6582, 0.4717])
me_cylinder_001.materials.append(mat_material)
me_cylinder_001.update()
me_cylinder_002 = bpy.data.meshes.new('Cylinder.002')
me_cylinder_002.from_pydata([(0.1208, 0.8223, 1.11), (0.6517, 0.5158, 1.11), (0.1117, 0.7766, 1.11), (0.5958, 0.4427, 1.11), (0.6079, 0.351, 1.11), (0.6167, 0.485, 1.11), (0.5927, 0.3956, 1.11), (0.6813, 0.2946, 1.11), (0.639, 0.3155, 1.11), (0.7284, 0.2915, 1.11), (0.7284, -0.2915, 1.11), (0.7725, -0.3065, 1.11), (0.7725, 0.3065, 1.11), (-0.7725, -0.3065, 1.11), (-0.7725, 0.3065, 1.11), (-0.6813, 0.2946, 1.11), (-0.7284, -0.2915, 1.11), (-0.7284, 0.2915, 1.11), (-0.6517, 0.5158, 1.11), (-0.6079, 0.351, 1.11), (-0.5927, 0.3956, 1.11), (-0.1117, 0.7766, 1.11), (-0.1208, 0.8223, 1.11), (-0.5958, 0.4427, 1.11), (-0.6167, 0.485, 1.11), (-0.639, 0.3155, 1.11), (-0.6517, -0.5158, 1.11), (-0.6167, -0.485, 1.11), (-0.1117, -0.7766, 1.11), (-0.04627, -0.7111, 1.11), (-0.08549, -0.7373, 1.11), (-0.1208, -0.8223, 1.11), (0.08549, -0.7373, 1.11), (0.04627, -0.7111, 1.11), (0.6517, -0.5158, 1.11), (0.1208, -0.8223, 1.11), (0.6167, -0.485, 1.11), (0.1117, -0.7766, 1.11), (3.733e-09, -0.7019, 1.11), (-0.6813, -0.2946, 1.11), (-0.6079, -0.351, 1.11), (-0.639, -0.3155, 1.11), (-0.04627, 0.7111, 1.11), (-0.08549, 0.7373, 1.11), (-0.5958, -0.4427, 1.11), (-0.5927, -0.3956, 1.11), (-1.083e-07, 0.7019, 1.11), (0.04627, 0.7111, 1.11), (0.08549, 0.7373, 1.11), (0.6079, -0.351, 1.11), (0.6813, -0.2946, 1.11), (0.639, -0.3155, 1.11), (0.5958, -0.4427, 1.11), (0.5927, -0.3956, 1.11)], [], [(2, 48, 47, 46, 42, 43, 21, 22, 18, 24, 23, 20, 19, 25, 15, 17, 14, 13, 16, 39, 41, 40, 45, 44, 27, 26, 31, 28, 30, 29, 38, 33, 32, 37, 35, 34, 36, 52, 53, 49, 51, 50, 10, 11, 12, 9, 7, 8, 4, 6, 3, 5, 1, 0)])
me_cylinder_002.polygons.foreach_set('use_smooth', [True] * 1)
me_cylinder_002.polygons.foreach_set('material_index', [1])
_uv = me_cylinder_002.uv_layers.new(name='UVMap')
_uv.uv.foreach_set('vector', [0.8463, 0.4502, 0.8288, 0.4619, 0.8171, 0.4794, 0.813, 0.5, 0.8171, 0.5206, 0.8288, 0.5381, 0.8463, 0.5498, 0.8667, 0.5539, 0.73, 0.7906, 0.7163, 0.775, 0.6974, 0.7657, 0.6764, 0.7643, 0.6565, 0.7711, 0.6407, 0.7849, 0.6314, 0.8038, 0.63, 0.8248, 0.6367, 0.8445, 0.3633, 0.8445, 0.37, 0.8248, 0.3686, 0.8038, 0.3593, 0.7849, 0.3435, 0.7711, 0.3236, 0.7643, 0.3026, 0.7657, 0.2837, 0.775, 0.27, 0.7906, 0.1333, 0.5539, 0.1537, 0.5498, 0.1712, 0.5381, 0.1829, 0.5206, 0.187, 0.5, 0.1829, 0.4794, 0.1712, 0.4619, 0.1537, 0.4502, 0.1333, 0.4461, 0.27, 0.2094, 0.2837, 0.225, 0.3026, 0.2343, 0.3236, 0.2357, 0.3435, 0.2289, 0.3593, 0.2151, 0.3686, 0.1962, 0.37, 0.1752, 0.3633, 0.1555, 0.6367, 0.1555, 0.63, 0.1752, 0.6314, 0.1962, 0.6407, 0.2151, 0.6565, 0.2289, 0.6764, 0.2357, 0.6974, 0.2343, 0.7163, 0.225, 0.73, 0.2094, 0.8667, 0.4461])
me_cylinder_002.materials.append(mat_iron)
me_cylinder_002.materials.append(mat_fabric)
me_cylinder_002.update()

# ---- objects
ob_cylinder = bpy.data.objects.new('Cylinder', me_cylinder)
ob_cylinder_001 = bpy.data.objects.new('Cylinder.001', me_cylinder_001)
ob_hole_offset = bpy.data.objects.new('Hole Offset', None)
ob_cylinder_002 = bpy.data.objects.new('Cylinder.002', me_cylinder_002)

# ---- transforms, parenting, visibility, modifiers, constraints
ob_cylinder.location = (0.0, 0.0, 0.0)
ob_cylinder_001.location = (0.0, 0.0, 0.0)
ob_cylinder_001.hide_render = True
_m = ob_cylinder_001.modifiers.new('Array', 'ARRAY')
_m.count = 6
_m.use_relative_offset = False
_m.use_object_offset = True
_m.offset_object = ob_hole_offset
ob_hole_offset.location = (0.0, 0.0, 0.0)
ob_hole_offset.rotation_euler = (0.0, -0.0, 1.047)
ob_cylinder_002.location = (0.0, 0.0, 0.0)

# ---- collection membership
col_collection.objects.link(ob_cylinder)
col_collection.objects.link(ob_cylinder_001)
col_collection.objects.link(ob_hole_offset)
col_collection.objects.link(ob_cylinder_002)

# ---- scene / render settings (as saved in the file)
scene.frame_start = 1; scene.frame_end = 250; scene.frame_set(1)
scene.render.engine = 'BLENDER_EEVEE_NEXT'
scene.cycles.sampling_pattern = 'TABULATED_SOBOL'
bpy.context.view_layer.update()

# ---- added for rendering (the .blend has no active camera and no usable light): camera, sun
cam_auto = bpy.data.cameras.new('AutoCamera')
cam_auto.lens = 50.0
cam_auto.sensor_width = 36.0
cam_auto.clip_end = 1000.0
ob_auto_camera = bpy.data.objects.new('AutoCamera', cam_auto)
scene.collection.objects.link(ob_auto_camera)
ob_auto_camera.location = (2.7701, -3.32412, 2.80932)
ob_auto_camera.rotation_euler = (1.09748, -7.21219e-08, 0.694738)
scene.camera = ob_auto_camera
light_auto_sun = bpy.data.lights.new('AutoSun', 'SUN')
light_auto_sun.energy = 3.0
light_auto_sun.angle = 0.0523599
ob_auto_sun = bpy.data.objects.new('AutoSun', light_auto_sun)
scene.collection.objects.link(ob_auto_sun)
ob_auto_sun.rotation_euler = (0.872665, 0.174533, 0.523599)
bpy.context.view_layer.update()

